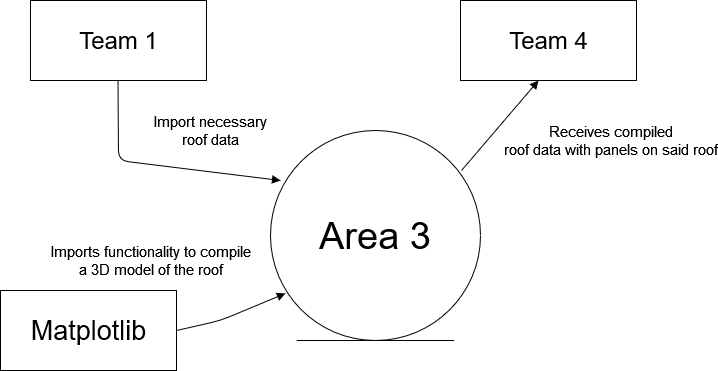

The diagram above was exported from draw.io. Its source (the exported page's mxGraphModel, read from the mxfile embedded in the PNG):
<mxGraphModel dx="1422" dy="729" grid="1" gridSize="10" guides="1" tooltips="1" connect="1" arrows="1" fold="1" page="1" pageScale="1" pageWidth="850" pageHeight="1100" math="0" shadow="0">
  <root>
    <mxCell id="0" />
    <mxCell id="1" parent="0" />
    <mxCell id="ooFo9MR8xz2pYtq69qJx-1" value="&lt;font style=&quot;font-size: 38px&quot;&gt;Area 3&lt;/font&gt;" style="ellipse;shape=umlEntity;whiteSpace=wrap;html=1;" parent="1" vertex="1">
      <mxGeometry x="340" y="290" width="210" height="210" as="geometry" />
    </mxCell>
    <mxCell id="ooFo9MR8xz2pYtq69qJx-2" value="&lt;font style=&quot;font-size: 24px&quot;&gt;Team 1&lt;/font&gt;" style="html=1;" parent="1" vertex="1">
      <mxGeometry x="100" y="160" width="176" height="80" as="geometry" />
    </mxCell>
    <mxCell id="ooFo9MR8xz2pYtq69qJx-3" value="&lt;div style=&quot;font-size: 15px&quot;&gt;&lt;font style=&quot;font-size: 15px&quot;&gt;Import necessary&lt;/font&gt;&lt;/div&gt;&lt;div style=&quot;font-size: 15px&quot;&gt;&lt;font style=&quot;font-size: 15px&quot;&gt;roof data&lt;br&gt;&lt;/font&gt;&lt;/div&gt;" style="html=1;verticalAlign=bottom;endArrow=block;entryX=0.048;entryY=0.238;entryDx=0;entryDy=0;entryPerimeter=0;labelBackgroundColor=none;" parent="1" target="ooFo9MR8xz2pYtq69qJx-1" edge="1">
      <mxGeometry x="0.3981" y="21" width="80" relative="1" as="geometry">
        <mxPoint x="187.5" y="240" as="sourcePoint" />
        <mxPoint x="188" y="380" as="targetPoint" />
        <Array as="points">
          <mxPoint x="188" y="320" />
        </Array>
        <mxPoint as="offset" />
      </mxGeometry>
    </mxCell>
    <mxCell id="ooFo9MR8xz2pYtq69qJx-4" value="&lt;font style=&quot;font-size: 27px;&quot;&gt;Matplotlib&lt;/font&gt;" style="html=1;" parent="1" vertex="1">
      <mxGeometry x="70" y="450" width="176" height="80" as="geometry" />
    </mxCell>
    <mxCell id="ooFo9MR8xz2pYtq69qJx-5" value="&lt;div style=&quot;font-size: 15px&quot;&gt;&lt;font style=&quot;font-size: 15px&quot;&gt;Imports functionality to compile &lt;br&gt;&lt;/font&gt;&lt;/div&gt;&lt;div style=&quot;font-size: 15px&quot;&gt;&lt;font style=&quot;font-size: 15px&quot;&gt;a 3D model of the roof&lt;/font&gt;&lt;/div&gt;" style="html=1;verticalAlign=bottom;endArrow=block;entryX=0.071;entryY=0.776;entryDx=0;entryDy=0;entryPerimeter=0;labelBackgroundColor=none;exitX=1;exitY=0.5;exitDx=0;exitDy=0;" parent="1" source="ooFo9MR8xz2pYtq69qJx-4" target="ooFo9MR8xz2pYtq69qJx-1" edge="1">
      <mxGeometry x="-0.2183" y="81" width="80" relative="1" as="geometry">
        <mxPoint x="157.5" y="530" as="sourcePoint" />
        <mxPoint x="320.0799999999999" y="629.98" as="targetPoint" />
        <Array as="points">
          <mxPoint x="290" y="480" />
        </Array>
        <mxPoint x="-39" y="35" as="offset" />
      </mxGeometry>
    </mxCell>
    <mxCell id="ooFo9MR8xz2pYtq69qJx-10" value="&lt;font style=&quot;font-size: 24px&quot;&gt;Team 4&lt;/font&gt;" style="html=1;" parent="1" vertex="1">
      <mxGeometry x="530" y="160" width="176" height="80" as="geometry" />
    </mxCell>
    <mxCell id="ooFo9MR8xz2pYtq69qJx-11" value="&lt;div style=&quot;font-size: 15px&quot;&gt;&lt;font style=&quot;font-size: 15px&quot;&gt;Receives compiled&lt;/font&gt;&lt;/div&gt;&lt;div style=&quot;font-size: 15px&quot;&gt;&lt;font style=&quot;font-size: 15px&quot;&gt;roof data with panels on said roof&lt;br&gt;&lt;/font&gt;&lt;/div&gt;" style="html=1;verticalAlign=bottom;endArrow=block;entryX=0.443;entryY=1;entryDx=0;entryDy=0;entryPerimeter=0;labelBackgroundColor=none;exitX=0.91;exitY=0.19;exitDx=0;exitDy=0;exitPerimeter=0;" parent="1" source="ooFo9MR8xz2pYtq69qJx-1" target="ooFo9MR8xz2pYtq69qJx-10" edge="1">
      <mxGeometry x="0.7634" y="-107" width="80" relative="1" as="geometry">
        <mxPoint x="617.5" y="240" as="sourcePoint" />
        <mxPoint x="780.0799999999999" y="339.98" as="targetPoint" />
        <Array as="points" />
        <mxPoint as="offset" />
      </mxGeometry>
    </mxCell>
  </root>
</mxGraphModel>